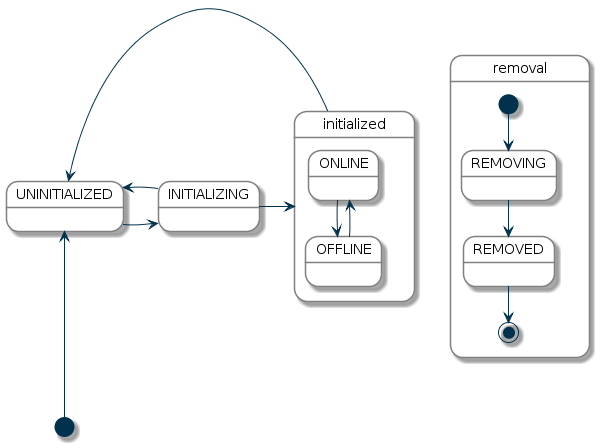

The diagram above was rendered by PlantUML. Its source (embedded in the PNG):
@startuml
' State diagram for Thing Status Concept

skinparam state {
  BackgroundColor White
  BorderColor Grey
  ArrowColor #01324D
  StartColor #01324D
  EndColor #01324D
}
[*] -up-> UNINITIALIZED
UNINITIALIZED -right-> INITIALIZING
INITIALIZING -left-> UNINITIALIZED
INITIALIZING -right-> initialized

state initialized {
 ONLINE --> OFFLINE
 OFFLINE --> ONLINE
}

initialized -left-> UNINITIALIZED

state removal {
 [*] --> REMOVING
 REMOVING --> REMOVED
 REMOVED --> [*]  
}
@enduml